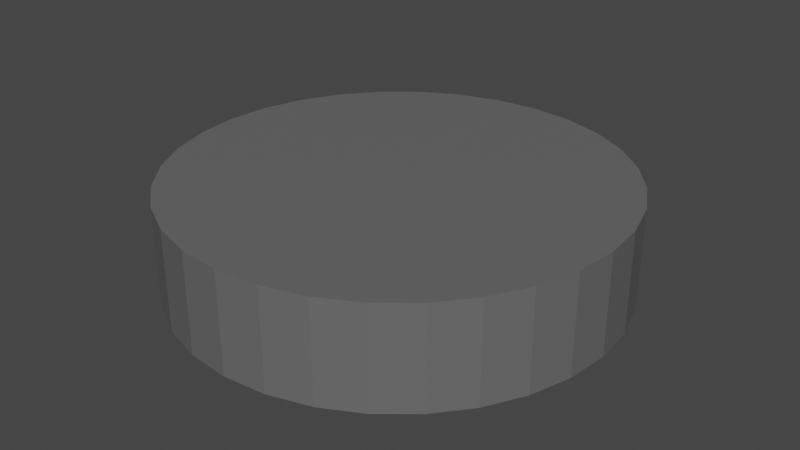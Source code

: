 # Source: d10_armadura_plataforma2.blend  (saved by Blender 3.4.6; exported with 4.5.12 LTS)
import bpy
from mathutils import Matrix  # noqa: F401  (used for matrix-valued properties, if any)

bpy.ops.wm.read_factory_settings(use_empty=True)
scene = bpy.context.scene
scene.name = 'Scene'

# ---- collections
col_terreno_caverna = bpy.data.collections.new('terreno caverna'); scene.collection.children.link(col_terreno_caverna)

# ---- materials (node trees are filled in below, after node groups)
mat_caverna = bpy.data.materials.new('caverna')
mat_caverna.use_transparent_shadow = False

# ---- material node trees
mat_caverna.use_nodes = True; mat_caverna.node_tree.nodes.clear()
_N = mat_caverna.node_tree.nodes; _L = mat_caverna.node_tree.links
n0 = _N.new('ShaderNodeBsdfPrincipled'); n0.name = 'Principled BSDF'; n0.location = (10, 300)
n0.distribution = 'GGX'
n0.subsurface_method = 'RANDOM_WALK_SKIN'
n0.inputs[0].default_value = (0.1329, 0.1329, 0.1329, 1.0)
n0.inputs[3].default_value = 1.45
n0.inputs[27].default_value = (0.0, 0.0, 0.0, 1.0)
n0.inputs[28].default_value = 1.0
n1 = _N.new('ShaderNodeOutputMaterial'); n1.name = 'Material Output'; n1.location = (300, 300)
_L.new(n0.outputs[0], n1.inputs[0])
n1.is_active_output = True

# ---- world
world_world = bpy.data.worlds.new('World'); scene.world = world_world
world_world.use_nodes = True; world_world.node_tree.nodes.clear()
_N = world_world.node_tree.nodes; _L = world_world.node_tree.links
n0 = _N.new('ShaderNodeOutputWorld'); n0.name = 'World Output'; n0.location = (300, 300)
n1 = _N.new('ShaderNodeBackground'); n1.name = 'Background'; n1.location = (10, 300)
n1.inputs[0].default_value = (0.05088, 0.05088, 0.05088, 1.0)
_L.new(n1.outputs[0], n0.inputs[0])
n0.is_active_output = True
world_world.color = (0.05088, 0.05088, 0.05088)
world_world.use_sun_shadow = False
world_world.sun_shadow_jitter_overblur = 0.0

# ---- meshes
me_cylinder_044 = bpy.data.meshes.new('Cylinder.044')
me_cylinder_044.from_pydata([(0.0, 4.752, -1.07), (0.0, 4.752, 1.07), (0.9272, 4.661, -1.07), (0.9272, 4.661, 1.07), (1.819, 4.391, -1.07), (1.819, 4.391, 1.07), (2.64, 3.951, -1.07), (2.64, 3.951, 1.07), (3.36, 3.36, -1.07), (3.36, 3.36, 1.07), (3.951, 2.64, -1.07), (3.951, 2.64, 1.07), (4.391, 1.819, -1.07), (4.391, 1.819, 1.07), (4.661, 0.9272, -1.07), (4.661, 0.9272, 1.07), (4.752, 1.75e-08, -1.07), (4.752, 1.75e-08, 1.07), (4.661, -0.9272, -1.07), (4.661, -0.9272, 1.07), (4.391, -1.819, -1.07), (4.391, -1.819, 1.07), (3.951, -2.64, -1.07), (3.951, -2.64, 1.07), (3.36, -3.36, -1.07), (3.36, -3.36, 1.07), (2.64, -3.951, -1.07), (2.64, -3.951, 1.07), (1.819, -4.391, -1.07), (1.819, -4.391, 1.07), (0.9272, -4.661, -1.07), (0.9272, -4.661, 1.07), (0.0, -4.752, -1.07), (0.0, -4.752, 1.07), (-0.9272, -4.661, -1.07), (-0.9272, -4.661, 1.07), (-1.819, -4.391, -1.07), (-1.819, -4.391, 1.07), (-2.64, -3.951, -1.07), (-2.64, -3.951, 1.07), (-3.36, -3.36, -1.07), (-3.36, -3.36, 1.07), (-3.951, -2.64, -1.07), (-3.951, -2.64, 1.07), (-4.391, -1.819, -1.07), (-4.391, -1.819, 1.07), (-4.661, -0.9272, -1.07), (-4.661, -0.9272, 1.07), (-4.752, 1.75e-08, -1.07), (-4.752, 1.75e-08, 1.07), (-4.661, 0.9272, -1.07), (-4.661, 0.9272, 1.07), (-4.391, 1.819, -1.07), (-4.391, 1.819, 1.07), (-3.951, 2.64, -1.07), (-3.951, 2.64, 1.07), (-3.36, 3.36, -1.07), (-3.36, 3.36, 1.07), (-2.64, 3.951, -1.07), (-2.64, 3.951, 1.07), (-1.819, 4.391, -1.07), (-1.819, 4.391, 1.07), (-0.9272, 4.661, -1.07), (-0.9272, 4.661, 1.07)], [], [(0, 1, 3, 2), (2, 3, 5, 4), (4, 5, 7, 6), (6, 7, 9, 8), (8, 9, 11, 10), (10, 11, 13, 12), (12, 13, 15, 14), (14, 15, 17, 16), (16, 17, 19, 18), (18, 19, 21, 20), (20, 21, 23, 22), (22, 23, 25, 24), (24, 25, 27, 26), (26, 27, 29, 28), (28, 29, 31, 30), (30, 31, 33, 32), (32, 33, 35, 34), (34, 35, 37, 36), (36, 37, 39, 38), (38, 39, 41, 40), (40, 41, 43, 42), (42, 43, 45, 44), (44, 45, 47, 46), (46, 47, 49, 48), (48, 49, 51, 50), (50, 51, 53, 52), (52, 53, 55, 54), (54, 55, 57, 56), (56, 57, 59, 58), (58, 59, 61, 60), (3, 1, 63, 61, 59, 57, 55, 53, 51, 49, 47, 45, 43, 41, 39, 37, 35, 33, 31, 29, 27, 25, 23, 21, 19, 17, 15, 13, 11, 9, 7, 5), (60, 61, 63, 62), (62, 63, 1, 0), (0, 2, 4, 6, 8, 10, 12, 14, 16, 18, 20, 22, 24, 26, 28, 30, 32, 34, 36, 38, 40, 42, 44, 46, 48, 50, 52, 54, 56, 58, 60, 62)])
_uv = me_cylinder_044.uv_layers.new(name='UVMap')
_uv.uv.foreach_set('vector', [1.0, 0.5, 1.0, 1.0, 0.9688, 1.0, 0.9688, 0.5, 0.9688, 0.5, 0.9688, 1.0, 0.9375, 1.0, 0.9375, 0.5, 0.9375, 0.5, 0.9375, 1.0, 0.9062, 1.0, 0.9062, 0.5, 0.9062, 0.5, 0.9062, 1.0, 0.875, 1.0, 0.875, 0.5, 0.875, 0.5, 0.875, 1.0, 0.8438, 1.0, 0.8438, 0.5, 0.8438, 0.5, 0.8438, 1.0, 0.8125, 1.0, 0.8125, 0.5, 0.8125, 0.5, 0.8125, 1.0, 0.7812, 1.0, 0.7812, 0.5, 0.7812, 0.5, 0.7812, 1.0, 0.75, 1.0, 0.75, 0.5, 0.75, 0.5, 0.75, 1.0, 0.7188, 1.0, 0.7188, 0.5, 0.7188, 0.5, 0.7188, 1.0, 0.6875, 1.0, 0.6875, 0.5, 0.6875, 0.5, 0.6875, 1.0, 0.6562, 1.0, 0.6562, 0.5, 0.6562, 0.5, 0.6562, 1.0, 0.625, 1.0, 0.625, 0.5, 0.625, 0.5, 0.625, 1.0, 0.5938, 1.0, 0.5938, 0.5, 0.5938, 0.5, 0.5938, 1.0, 0.5625, 1.0, 0.5625, 0.5, 0.5625, 0.5, 0.5625, 1.0, 0.5312, 1.0, 0.5312, 0.5, 0.5312, 0.5, 0.5312, 1.0, 0.5, 1.0, 0.5, 0.5, 0.5, 0.5, 0.5, 1.0, 0.4688, 1.0, 0.4688, 0.5, 0.4688, 0.5, 0.4688, 1.0, 0.4375, 1.0, 0.4375, 0.5, 0.4375, 0.5, 0.4375, 1.0, 0.4062, 1.0, 0.4062, 0.5, 0.4062, 0.5, 0.4062, 1.0, 0.375, 1.0, 0.375, 0.5, 0.375, 0.5, 0.375, 1.0, 0.3438, 1.0, 0.3438, 0.5, 0.3438, 0.5, 0.3438, 1.0, 0.3125, 1.0, 0.3125, 0.5, 0.3125, 0.5, 0.3125, 1.0, 0.2812, 1.0, 0.2812, 0.5, 0.2812, 0.5, 0.2812, 1.0, 0.25, 1.0, 0.25, 0.5, 0.25, 0.5, 0.25, 1.0, 0.2188, 1.0, 0.2188, 0.5, 0.2188, 0.5, 0.2188, 1.0, 0.1875, 1.0, 0.1875, 0.5, 0.1875, 0.5, 0.1875, 1.0, 0.1562, 1.0, 0.1562, 0.5, 0.1562, 0.5, 0.1562, 1.0, 0.125, 1.0, 0.125, 0.5, 0.125, 0.5, 0.125, 1.0, 0.09375, 1.0, 0.09375, 0.5, 0.09375, 0.5, 0.09375, 1.0, 0.0625, 1.0, 0.0625, 0.5, 0.2968, 0.4854, 0.25, 0.49, 0.2032, 0.4854, 0.1582, 0.4717, 0.1167, 0.4496, 0.08029, 0.4197, 0.05045, 0.3833, 0.02827, 0.3418, 0.01461, 0.2968, 0.01, 0.25, 0.01461, 0.2032, 0.02827, 0.1582, 0.05045, 0.1167, 0.08029, 0.08029, 0.1167, 0.05045, 0.1582, 0.02827, 0.2032, 0.01461, 0.25, 0.01, 0.2968, 0.01461, 0.3418, 0.02827, 0.3833, 0.05045, 0.4197, 0.08029, 0.4496, 0.1167, 0.4717, 0.1582, 0.4854, 0.2032, 0.49, 0.25, 0.4854, 0.2968, 0.4717, 0.3418, 0.4496, 0.3833, 0.4197, 0.4197, 0.3833, 0.4496, 0.3418, 0.4717, 0.0625, 0.5, 0.0625, 1.0, 0.03125, 1.0, 0.03125, 0.5, 0.03125, 0.5, 0.03125, 1.0, 0.0, 1.0, 0.0, 0.5, 0.75, 0.49, 0.7968, 0.4854, 0.8418, 0.4717, 0.8833, 0.4496, 0.9197, 0.4197, 0.9496, 0.3833, 0.9717, 0.3418, 0.9854, 0.2968, 0.99, 0.25, 0.9854, 0.2032, 0.9717, 0.1582, 0.9496, 0.1167, 0.9197, 0.08029, 0.8833, 0.05045, 0.8418, 0.02827, 0.7968, 0.01461, 0.75, 0.01, 0.7032, 0.01461, 0.6582, 0.02827, 0.6167, 0.05045, 0.5803, 0.08029, 0.5504, 0.1167, 0.5283, 0.1582, 0.5146, 0.2032, 0.51, 0.25, 0.5146, 0.2968, 0.5283, 0.3418, 0.5504, 0.3833, 0.5803, 0.4197, 0.6167, 0.4496, 0.6582, 0.4717, 0.7032, 0.4854])
me_cylinder_044.materials.append(mat_caverna)
me_cylinder_044.update()
arm_armature_040 = bpy.data.armatures.new('Armature.040')  # bones are not reproduced

# ---- objects
ob_d10_armadura_plataforma2 = bpy.data.objects.new('d10 armadura plataforma2', arm_armature_040)
ob_d10_plataforma2 = bpy.data.objects.new('d10 plataforma2', me_cylinder_044)

# ---- transforms, parenting, visibility, modifiers, constraints
ob_d10_armadura_plataforma2.location = (33.4, -606.0, -6.376)
ob_d10_armadura_plataforma2.show_in_front = True
ob_d10_plataforma2.parent = ob_d10_armadura_plataforma2
ob_d10_plataforma2.matrix_parent_inverse = Matrix(((1.0, -0.0, -0.0, -33.4), (-0.0, 1.0, 0.0, 606.0), (-0.0, -0.0, 1.0, 6.376), (-0.0, 0.0, -0.0, 1.0)))
ob_d10_plataforma2.location = (33.7, -605.5, -5.831)
_vg = ob_d10_plataforma2.vertex_groups.new(name='Bone')
_vg.add([0, 1, 2, 3, 4, 5, 6, 7, 8, 9, 10, 11, 12, 13, 14, 15, 16, 17, 18, 19, 20, 21, 22, 23, 24, 25, 26, 27, 28, 29, 30, 31, 32, 33, 34, 35, 36, 37, 38, 39, 40, 41, 42, 43, 44, 45, 46, 47, 48, 49, 50, 51, 52, 53, 54, 55, 56, 57, 58, 59, 60, 61, 62, 63], 1.0, 'REPLACE')
_vg = ob_d10_plataforma2.vertex_groups.new(name='Bone.001')
_vg.add([0, 1, 2, 3, 4, 5, 6, 7, 8, 9, 10, 11, 12, 13, 14, 15, 16, 17, 18, 19, 20, 21, 22, 23, 24, 25, 26, 27, 28, 29, 30, 31, 32, 33, 34, 35, 36, 37, 38, 39, 40, 41, 42, 43, 44, 45, 46, 47, 48, 49, 50, 51, 52, 53, 54, 55, 56, 57, 58, 59, 60, 61, 62, 63], 1.0, 'REPLACE')
_m = ob_d10_plataforma2.modifiers.new('Armature', 'ARMATURE')
_m = ob_d10_plataforma2.modifiers.new('Armature.001', 'ARMATURE')
_m.object = ob_d10_armadura_plataforma2

# ---- collection membership
col_terreno_caverna.objects.link(ob_d10_armadura_plataforma2)
col_terreno_caverna.objects.link(ob_d10_plataforma2)

# ---- scene / render settings (as saved in the file)
scene.frame_start = 1; scene.frame_end = 90; scene.frame_set(0)
scene.render.engine = 'BLENDER_EEVEE_NEXT'
scene.cycles.sampling_pattern = 'TABULATED_SOBOL'
scene.cycles.use_light_tree = False
scene.view_settings.view_transform = 'Filmic'
bpy.context.view_layer.update()

# ---- added for rendering (the .blend has no active camera and no usable light): camera, sun
cam_auto = bpy.data.cameras.new('AutoCamera')
cam_auto.lens = 50.0
cam_auto.sensor_width = 36.0
cam_auto.clip_end = 1000.0
ob_auto_camera = bpy.data.objects.new('AutoCamera', cam_auto)
scene.collection.objects.link(ob_auto_camera)
ob_auto_camera.location = (46.2897, -620.573, 4.24407)
ob_auto_camera.rotation_euler = (1.09748, -7.21219e-08, 0.694738)
scene.camera = ob_auto_camera
light_auto_sun = bpy.data.lights.new('AutoSun', 'SUN')
light_auto_sun.energy = 3.0
light_auto_sun.angle = 0.0523599
ob_auto_sun = bpy.data.objects.new('AutoSun', light_auto_sun)
scene.collection.objects.link(ob_auto_sun)
ob_auto_sun.rotation_euler = (0.872665, 0.174533, 0.523599)
bpy.context.view_layer.update()

